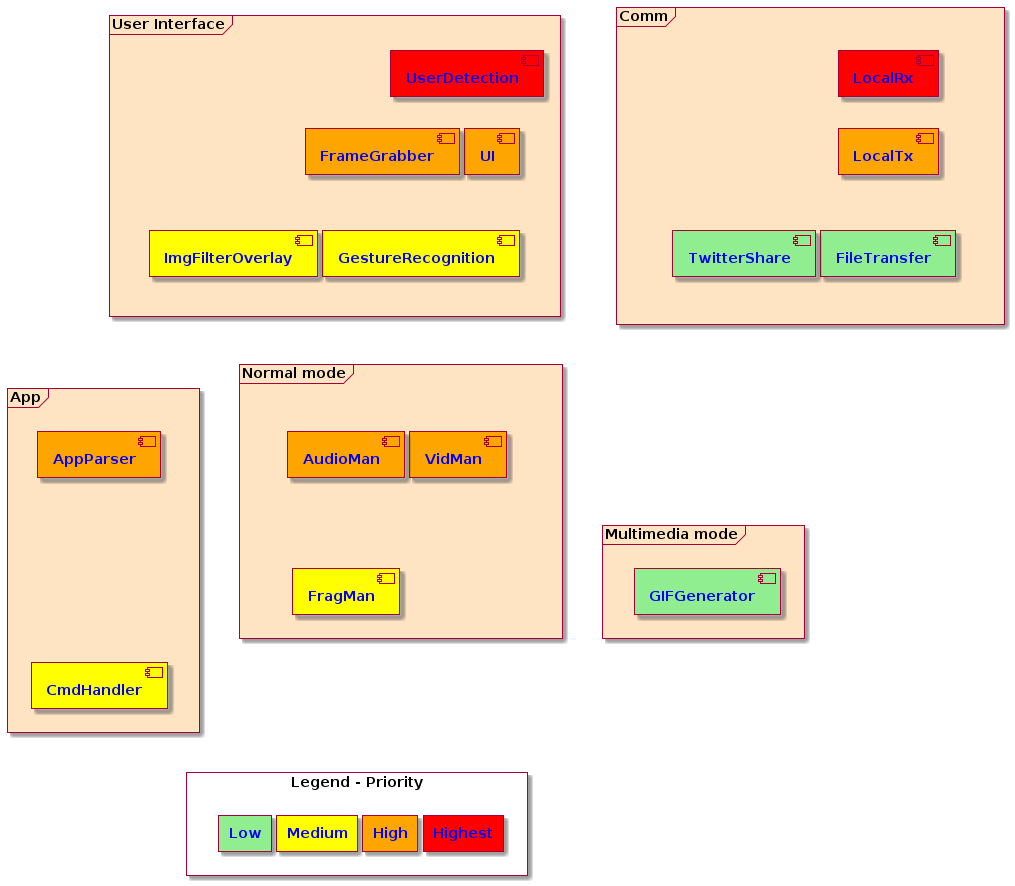

The diagram above was rendered by PlantUML. Its source (embedded in the PNG):
@startuml
''left to right direction
skinparam fixCircleLabelOverlapping true
'' src: https://www.augmentedmind.de/2021/01/17/plantuml-layout-tutorial-styles/
''skinparam nodesep x (where x is an integer > 0) will increase the horizontal margin
''skinparam ranksep x affects the vertical margin
''With skinparam padding x (x also being an integer > 0) you will increase the padding of every kind of element, so use it carefully, with small values.
skinparam nodesep 5
skinparam ranksep 5
skinparam padding 0.1

<style>
 ' scope to sequenceDiagram elements
 ' scope to actor elements
   component {
       FontColor Blue
       FontStyle bold
   }
   rectangle {
       FontColor Blue
       FontStyle bold
   }
</style>

'' colors
''!$highest = darkred
''!$high = %lighten($highest, 40)
''!$medium = %lighten($highest, 80)
''!$low = %lighten($highest, 120)
!$highest = red
!$high = "#orange"
!$medium = "#yellow"
!$low = "#lightgreen"

'' participants definition

  frame "Comm" as LCM #bisque{
  [LocalRx] as LCR #$highest
  [LocalTx] as LCT $high
  together {
  [FileTransfer] as FT $low
  [TwitterShare] as TS $low
  }
  }
  frame "App" as APP #bisque{
  [AppParser] as AP $high
  [CmdHandler] as CH $medium
  }
  frame "User Interface" as USIN #bisque{
  [UserDetection] as UD #$highest
  together {
  [UI] as UI $high
  [FrameGrabber] as FG $high
  }
  together {
  ''[FaceDetection] as FD $medium 
  '' ImgFilterOverlay encapsulates face detection
  [GestureRecognition] as GRE $medium
  [ImgFilterOverlay] as IFO $medium
  }
  }
  frame "Normal mode" as NMM #bisque{
  together {
  [VidMan] as VIDM $high
  [AudioMan] as AUDM $high
  }
  [FragMan] as FRAGM $medium
  }
  frame "Multimedia mode" as MMM #bisque{
  [GIFGenerator] as GIFG $low
  }
  
  rectangle "Legend - Priority" as PRIO{
  rectangle "Highest" as P0 #$highest
  rectangle "High" as P1 $high
  rectangle "Medium" as P2 $medium
  rectangle "Low" as P3 $low
  }
'' ------------------------------

'' ------------ INTERACTIONS
'' (with hidden links)
'' UI
 UD-[hidden]d-UI
 UI-[hidden]l-FG
 ''FG-[hidden]d-FD
 FG-[hidden]d-GRE
 GRE-[hidden]l-IFO
'' Normal mode
 VIDM-[hidden]l-AUDM
 AUDM-[hidden]d-FRAGM
'' Comm
 LCR-[hidden]d-LCT
 LCT-[hidden]d-FT
 FT-[hidden]l-TS
'' App
 AP--[hidden]-CH
'' Normal and Multimedia Mode
 UI-[hidden]u-LCM
 UI--[hidden]-APP
 UI--[hidden]-NMM
 UI--[hidden]-MMM
 NMM-[hidden]-MMM
'' Legend
 APP---[hidden]-PRIO
 P0-[hidden]l-P1
 P1-[hidden]l-P2
 P2-[hidden]l-P3

@enduml